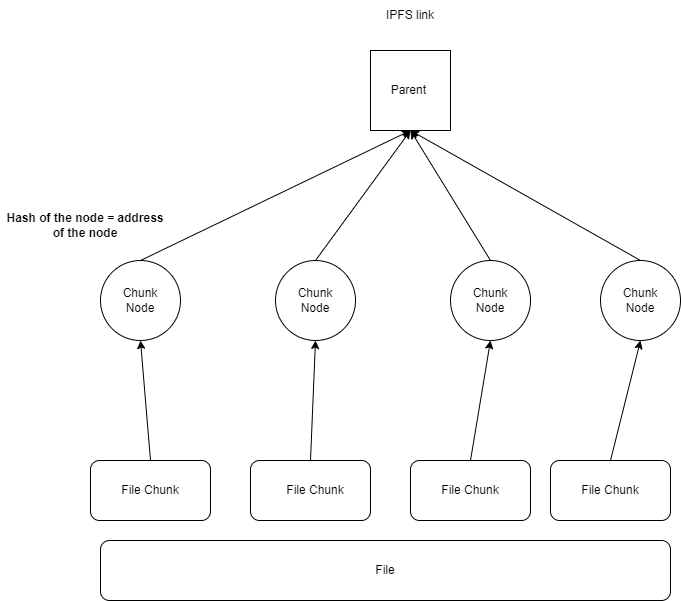

The diagram above was exported from draw.io. Its source (the exported page's mxGraphModel, read from the mxfile embedded in the PNG):
<mxGraphModel dx="1422" dy="790" grid="1" gridSize="10" guides="1" tooltips="1" connect="1" arrows="1" fold="1" page="1" pageScale="1" pageWidth="850" pageHeight="1100" math="0" shadow="0">
  <root>
    <mxCell id="0" />
    <mxCell id="1" parent="0" />
    <mxCell id="4iA_XVRrmYurSUAQGTQK-1" value="" style="whiteSpace=wrap;html=1;aspect=fixed;" parent="1" vertex="1">
      <mxGeometry x="440" y="90" width="80" height="80" as="geometry" />
    </mxCell>
    <mxCell id="4iA_XVRrmYurSUAQGTQK-2" value="Parent&amp;nbsp;" style="text;html=1;strokeColor=none;fillColor=none;align=center;verticalAlign=middle;whiteSpace=wrap;rounded=0;" parent="1" vertex="1">
      <mxGeometry x="450" y="115" width="60" height="30" as="geometry" />
    </mxCell>
    <mxCell id="4iA_XVRrmYurSUAQGTQK-3" value="IPFS link" style="text;html=1;strokeColor=none;fillColor=none;align=center;verticalAlign=middle;whiteSpace=wrap;rounded=0;" parent="1" vertex="1">
      <mxGeometry x="450" y="40" width="60" height="30" as="geometry" />
    </mxCell>
    <mxCell id="4iA_XVRrmYurSUAQGTQK-4" value="" style="ellipse;whiteSpace=wrap;html=1;aspect=fixed;" parent="1" vertex="1">
      <mxGeometry x="170" y="300" width="80" height="80" as="geometry" />
    </mxCell>
    <mxCell id="4iA_XVRrmYurSUAQGTQK-5" value="" style="ellipse;whiteSpace=wrap;html=1;aspect=fixed;" parent="1" vertex="1">
      <mxGeometry x="345" y="300" width="80" height="80" as="geometry" />
    </mxCell>
    <mxCell id="4iA_XVRrmYurSUAQGTQK-6" value="" style="ellipse;whiteSpace=wrap;html=1;aspect=fixed;" parent="1" vertex="1">
      <mxGeometry x="520" y="300" width="80" height="80" as="geometry" />
    </mxCell>
    <mxCell id="4iA_XVRrmYurSUAQGTQK-7" value="" style="ellipse;whiteSpace=wrap;html=1;aspect=fixed;" parent="1" vertex="1">
      <mxGeometry x="670" y="300" width="80" height="80" as="geometry" />
    </mxCell>
    <mxCell id="4iA_XVRrmYurSUAQGTQK-8" value="" style="endArrow=classic;html=1;rounded=0;exitX=0.5;exitY=0;exitDx=0;exitDy=0;entryX=0.5;entryY=1;entryDx=0;entryDy=0;" parent="1" source="4iA_XVRrmYurSUAQGTQK-4" target="4iA_XVRrmYurSUAQGTQK-1" edge="1">
      <mxGeometry width="50" height="50" relative="1" as="geometry">
        <mxPoint x="230" y="280" as="sourcePoint" />
        <mxPoint x="280" y="230" as="targetPoint" />
      </mxGeometry>
    </mxCell>
    <mxCell id="4iA_XVRrmYurSUAQGTQK-9" value="" style="endArrow=classic;html=1;rounded=0;exitX=0.5;exitY=0;exitDx=0;exitDy=0;" parent="1" source="4iA_XVRrmYurSUAQGTQK-5" edge="1">
      <mxGeometry width="50" height="50" relative="1" as="geometry">
        <mxPoint x="220" y="310" as="sourcePoint" />
        <mxPoint x="480" y="170" as="targetPoint" />
      </mxGeometry>
    </mxCell>
    <mxCell id="4iA_XVRrmYurSUAQGTQK-10" value="" style="endArrow=classic;html=1;rounded=0;exitX=0.5;exitY=0;exitDx=0;exitDy=0;entryX=0.5;entryY=1;entryDx=0;entryDy=0;" parent="1" source="4iA_XVRrmYurSUAQGTQK-6" target="4iA_XVRrmYurSUAQGTQK-1" edge="1">
      <mxGeometry width="50" height="50" relative="1" as="geometry">
        <mxPoint x="230" y="320" as="sourcePoint" />
        <mxPoint x="480" y="180" as="targetPoint" />
      </mxGeometry>
    </mxCell>
    <mxCell id="4iA_XVRrmYurSUAQGTQK-11" value="" style="endArrow=classic;html=1;rounded=0;exitX=0.5;exitY=0;exitDx=0;exitDy=0;" parent="1" source="4iA_XVRrmYurSUAQGTQK-7" edge="1">
      <mxGeometry width="50" height="50" relative="1" as="geometry">
        <mxPoint x="240" y="330" as="sourcePoint" />
        <mxPoint x="480" y="170" as="targetPoint" />
      </mxGeometry>
    </mxCell>
    <mxCell id="4iA_XVRrmYurSUAQGTQK-12" value="Chunk Node" style="text;html=1;strokeColor=none;fillColor=none;align=center;verticalAlign=middle;whiteSpace=wrap;rounded=0;" parent="1" vertex="1">
      <mxGeometry x="180" y="325" width="60" height="30" as="geometry" />
    </mxCell>
    <mxCell id="4iA_XVRrmYurSUAQGTQK-13" value="Chunk Node" style="text;html=1;strokeColor=none;fillColor=none;align=center;verticalAlign=middle;whiteSpace=wrap;rounded=0;" parent="1" vertex="1">
      <mxGeometry x="680" y="325" width="60" height="30" as="geometry" />
    </mxCell>
    <mxCell id="4iA_XVRrmYurSUAQGTQK-14" value="Chunk Node" style="text;html=1;strokeColor=none;fillColor=none;align=center;verticalAlign=middle;whiteSpace=wrap;rounded=0;" parent="1" vertex="1">
      <mxGeometry x="530" y="325" width="60" height="30" as="geometry" />
    </mxCell>
    <mxCell id="4iA_XVRrmYurSUAQGTQK-15" value="Chunk Node" style="text;html=1;strokeColor=none;fillColor=none;align=center;verticalAlign=middle;whiteSpace=wrap;rounded=0;" parent="1" vertex="1">
      <mxGeometry x="355" y="325" width="60" height="30" as="geometry" />
    </mxCell>
    <mxCell id="4iA_XVRrmYurSUAQGTQK-16" value="" style="rounded=1;whiteSpace=wrap;html=1;" parent="1" vertex="1">
      <mxGeometry x="170" y="580" width="570" height="60" as="geometry" />
    </mxCell>
    <mxCell id="4iA_XVRrmYurSUAQGTQK-17" value="File" style="text;html=1;strokeColor=none;fillColor=none;align=center;verticalAlign=middle;whiteSpace=wrap;rounded=0;" parent="1" vertex="1">
      <mxGeometry x="425" y="595" width="60" height="30" as="geometry" />
    </mxCell>
    <mxCell id="4iA_XVRrmYurSUAQGTQK-18" value="" style="rounded=1;whiteSpace=wrap;html=1;" parent="1" vertex="1">
      <mxGeometry x="160" y="500" width="120" height="60" as="geometry" />
    </mxCell>
    <mxCell id="4iA_XVRrmYurSUAQGTQK-19" value="" style="rounded=1;whiteSpace=wrap;html=1;" parent="1" vertex="1">
      <mxGeometry x="320" y="500" width="120" height="60" as="geometry" />
    </mxCell>
    <mxCell id="4iA_XVRrmYurSUAQGTQK-20" value="" style="rounded=1;whiteSpace=wrap;html=1;" parent="1" vertex="1">
      <mxGeometry x="480" y="500" width="120" height="60" as="geometry" />
    </mxCell>
    <mxCell id="4iA_XVRrmYurSUAQGTQK-21" value="" style="rounded=1;whiteSpace=wrap;html=1;" parent="1" vertex="1">
      <mxGeometry x="620" y="500" width="120" height="60" as="geometry" />
    </mxCell>
    <mxCell id="4iA_XVRrmYurSUAQGTQK-22" value="" style="endArrow=classic;html=1;rounded=0;entryX=0.5;entryY=1;entryDx=0;entryDy=0;exitX=0.5;exitY=0;exitDx=0;exitDy=0;" parent="1" source="4iA_XVRrmYurSUAQGTQK-18" target="4iA_XVRrmYurSUAQGTQK-4" edge="1">
      <mxGeometry width="50" height="50" relative="1" as="geometry">
        <mxPoint x="220" y="490" as="sourcePoint" />
        <mxPoint x="490" y="180" as="targetPoint" />
      </mxGeometry>
    </mxCell>
    <mxCell id="4iA_XVRrmYurSUAQGTQK-23" value="" style="endArrow=classic;html=1;rounded=0;exitX=0.5;exitY=0;exitDx=0;exitDy=0;entryX=0.5;entryY=1;entryDx=0;entryDy=0;" parent="1" source="4iA_XVRrmYurSUAQGTQK-19" target="4iA_XVRrmYurSUAQGTQK-5" edge="1">
      <mxGeometry width="50" height="50" relative="1" as="geometry">
        <mxPoint x="230" y="320" as="sourcePoint" />
        <mxPoint x="500" y="190" as="targetPoint" />
      </mxGeometry>
    </mxCell>
    <mxCell id="4iA_XVRrmYurSUAQGTQK-24" value="" style="endArrow=classic;html=1;rounded=0;exitX=0.5;exitY=0;exitDx=0;exitDy=0;entryX=0.5;entryY=1;entryDx=0;entryDy=0;" parent="1" source="4iA_XVRrmYurSUAQGTQK-20" target="4iA_XVRrmYurSUAQGTQK-6" edge="1">
      <mxGeometry width="50" height="50" relative="1" as="geometry">
        <mxPoint x="240" y="330" as="sourcePoint" />
        <mxPoint x="510" y="200" as="targetPoint" />
      </mxGeometry>
    </mxCell>
    <mxCell id="4iA_XVRrmYurSUAQGTQK-25" value="" style="endArrow=classic;html=1;rounded=0;exitX=0.5;exitY=0;exitDx=0;exitDy=0;entryX=0.5;entryY=1;entryDx=0;entryDy=0;" parent="1" source="4iA_XVRrmYurSUAQGTQK-21" target="4iA_XVRrmYurSUAQGTQK-7" edge="1">
      <mxGeometry width="50" height="50" relative="1" as="geometry">
        <mxPoint x="250" y="340" as="sourcePoint" />
        <mxPoint x="520" y="210" as="targetPoint" />
      </mxGeometry>
    </mxCell>
    <mxCell id="4iA_XVRrmYurSUAQGTQK-27" value="File Chunk" style="text;html=1;strokeColor=none;fillColor=none;align=center;verticalAlign=middle;whiteSpace=wrap;rounded=0;" parent="1" vertex="1">
      <mxGeometry x="190" y="515" width="60" height="30" as="geometry" />
    </mxCell>
    <mxCell id="4iA_XVRrmYurSUAQGTQK-28" value="File Chunk" style="text;html=1;strokeColor=none;fillColor=none;align=center;verticalAlign=middle;whiteSpace=wrap;rounded=0;" parent="1" vertex="1">
      <mxGeometry x="355" y="515" width="60" height="30" as="geometry" />
    </mxCell>
    <mxCell id="4iA_XVRrmYurSUAQGTQK-29" value="File Chunk" style="text;html=1;strokeColor=none;fillColor=none;align=center;verticalAlign=middle;whiteSpace=wrap;rounded=0;" parent="1" vertex="1">
      <mxGeometry x="510" y="515" width="60" height="30" as="geometry" />
    </mxCell>
    <mxCell id="4iA_XVRrmYurSUAQGTQK-30" value="File Chunk" style="text;html=1;strokeColor=none;fillColor=none;align=center;verticalAlign=middle;whiteSpace=wrap;rounded=0;" parent="1" vertex="1">
      <mxGeometry x="650" y="515" width="60" height="30" as="geometry" />
    </mxCell>
    <mxCell id="4iA_XVRrmYurSUAQGTQK-31" value="&lt;b&gt;Hash of the node = address of the node&lt;/b&gt;" style="text;html=1;strokeColor=none;fillColor=none;align=center;verticalAlign=middle;whiteSpace=wrap;rounded=0;" parent="1" vertex="1">
      <mxGeometry x="70" y="250" width="170" height="30" as="geometry" />
    </mxCell>
  </root>
</mxGraphModel>